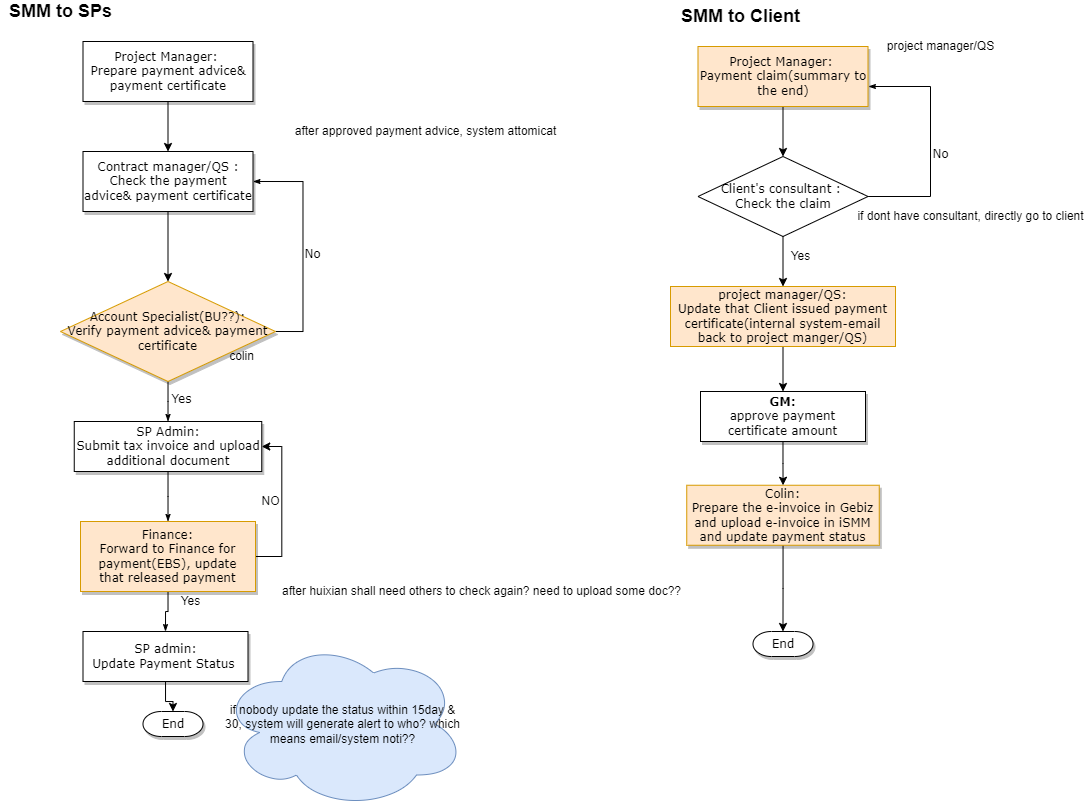

The diagram above was exported from draw.io. Its source (the exported page's mxGraphModel, read from the mxfile embedded in the PNG):
<mxGraphModel dx="1422" dy="881" grid="1" gridSize="10" guides="1" tooltips="1" connect="1" arrows="1" fold="1" page="1" pageScale="1" pageWidth="1100" pageHeight="850" background="none" math="0" shadow="0">
  <root>
    <mxCell id="0" />
    <mxCell id="1" parent="0" />
    <mxCell id="fL_u1W4NbzAENss_vLpb-6" value="" style="edgeStyle=orthogonalEdgeStyle;rounded=0;orthogonalLoop=1;jettySize=auto;html=1;fontSize=12;" parent="1" source="60e70716793133e9-4" target="fL_u1W4NbzAENss_vLpb-3" edge="1">
      <mxGeometry relative="1" as="geometry" />
    </mxCell>
    <mxCell id="60e70716793133e9-4" value="Project Manager: &lt;br style=&quot;font-size: 12px;&quot;&gt;Prepare payment advice&amp;amp; payment certificate" style="rounded=0;whiteSpace=wrap;html=1;shadow=1;labelBackgroundColor=none;strokeWidth=1;fontFamily=Verdana;fontSize=12;align=center;" parent="1" vertex="1">
      <mxGeometry x="82.5" y="60" width="170" height="60" as="geometry" />
    </mxCell>
    <mxCell id="60e70716793133e9-33" value="No" style="edgeStyle=orthogonalEdgeStyle;rounded=0;html=1;labelBackgroundColor=none;startSize=5;endArrow=classicThin;endFill=1;endSize=5;jettySize=auto;orthogonalLoop=1;strokeWidth=1;fontFamily=Verdana;fontSize=12;entryX=1;entryY=0.5;entryDx=0;entryDy=0;exitX=1;exitY=0.5;exitDx=0;exitDy=0;" parent="1" source="60e70716793133e9-5" target="fL_u1W4NbzAENss_vLpb-3" edge="1">
      <mxGeometry x="-0.0769" y="-10" relative="1" as="geometry">
        <mxPoint as="offset" />
        <Array as="points">
          <mxPoint x="302.5" y="350" />
          <mxPoint x="302.5" y="200" />
        </Array>
      </mxGeometry>
    </mxCell>
    <mxCell id="60e70716793133e9-37" value="Yes" style="edgeStyle=orthogonalEdgeStyle;rounded=0;html=1;labelBackgroundColor=none;startSize=5;endArrow=classicThin;endFill=1;endSize=5;jettySize=auto;orthogonalLoop=1;strokeWidth=1;fontFamily=Verdana;fontSize=12;" parent="1" source="60e70716793133e9-5" target="60e70716793133e9-9" edge="1">
      <mxGeometry x="-0.1111" y="13" relative="1" as="geometry">
        <mxPoint as="offset" />
      </mxGeometry>
    </mxCell>
    <mxCell id="60e70716793133e9-5" value="Account Specialist(BU??):&lt;br style=&quot;font-size: 12px;&quot;&gt;Verify payment advice&amp;amp; payment certificate" style="rhombus;whiteSpace=wrap;html=1;rounded=0;shadow=1;labelBackgroundColor=none;strokeWidth=1;fontFamily=Verdana;fontSize=12;align=center;fillColor=#ffe6cc;strokeColor=#d79b00;" parent="1" vertex="1">
      <mxGeometry x="60" y="300" width="215" height="100" as="geometry" />
    </mxCell>
    <mxCell id="60e70716793133e9-38" style="edgeStyle=orthogonalEdgeStyle;rounded=0;html=1;labelBackgroundColor=none;startSize=5;endArrow=classicThin;endFill=1;endSize=5;jettySize=auto;orthogonalLoop=1;strokeWidth=1;fontFamily=Verdana;fontSize=12;" parent="1" source="60e70716793133e9-9" target="60e70716793133e9-11" edge="1">
      <mxGeometry relative="1" as="geometry" />
    </mxCell>
    <mxCell id="60e70716793133e9-9" value="SP Admin:&lt;br style=&quot;font-size: 12px;&quot;&gt;Submit tax invoice and upload additional document" style="whiteSpace=wrap;html=1;rounded=0;shadow=1;labelBackgroundColor=none;strokeWidth=1;fontFamily=Verdana;fontSize=12;align=center;" parent="1" vertex="1">
      <mxGeometry x="73.75" y="440" width="187.5" height="50" as="geometry" />
    </mxCell>
    <mxCell id="60e70716793133e9-41" style="edgeStyle=orthogonalEdgeStyle;rounded=0;html=1;labelBackgroundColor=none;startSize=5;endArrow=classicThin;endFill=1;endSize=5;jettySize=auto;orthogonalLoop=1;strokeWidth=1;fontFamily=Verdana;fontSize=12;entryX=0.5;entryY=0;entryDx=0;entryDy=0;" parent="1" source="60e70716793133e9-11" target="UnUi4fMj7zFjNOM6Jsqw-13" edge="1">
      <mxGeometry relative="1" as="geometry">
        <mxPoint x="152.5" y="650" as="targetPoint" />
      </mxGeometry>
    </mxCell>
    <mxCell id="UnUi4fMj7zFjNOM6Jsqw-4" value="" style="edgeStyle=orthogonalEdgeStyle;rounded=0;orthogonalLoop=1;jettySize=auto;html=1;entryX=1;entryY=0.5;entryDx=0;entryDy=0;exitX=1;exitY=0.5;exitDx=0;exitDy=0;" edge="1" parent="1" source="60e70716793133e9-11" target="60e70716793133e9-9">
      <mxGeometry relative="1" as="geometry">
        <mxPoint x="340.0000000000002" y="565" as="targetPoint" />
      </mxGeometry>
    </mxCell>
    <mxCell id="60e70716793133e9-11" value="Finance:&lt;br style=&quot;font-size: 12px;&quot;&gt;Forward to Finance for payment(EBS), update that released payment" style="whiteSpace=wrap;html=1;rounded=0;shadow=1;labelBackgroundColor=none;strokeWidth=1;fontFamily=Verdana;fontSize=12;align=center;spacing=6;fillColor=#ffe6cc;strokeColor=#d79b00;" parent="1" vertex="1">
      <mxGeometry x="80" y="540" width="175" height="70" as="geometry" />
    </mxCell>
    <mxCell id="60e70716793133e9-30" value="End" style="strokeWidth=1;html=1;shape=mxgraph.flowchart.terminator;whiteSpace=wrap;rounded=0;shadow=1;labelBackgroundColor=none;fontFamily=Verdana;fontSize=12;align=center;" parent="1" vertex="1">
      <mxGeometry x="142.5" y="730" width="60" height="25" as="geometry" />
    </mxCell>
    <mxCell id="fL_u1W4NbzAENss_vLpb-2" value="&lt;font style=&quot;font-size: 18px;&quot;&gt;&lt;b&gt;SMM to SPs&lt;/b&gt;&lt;/font&gt;" style="text;html=1;align=center;verticalAlign=middle;resizable=0;points=[];autosize=1;strokeColor=none;fillColor=none;" parent="1" vertex="1">
      <mxGeometry y="20" width="120" height="20" as="geometry" />
    </mxCell>
    <mxCell id="fL_u1W4NbzAENss_vLpb-4" value="" style="edgeStyle=orthogonalEdgeStyle;rounded=0;orthogonalLoop=1;jettySize=auto;html=1;fontSize=12;" parent="1" source="fL_u1W4NbzAENss_vLpb-3" target="60e70716793133e9-5" edge="1">
      <mxGeometry relative="1" as="geometry" />
    </mxCell>
    <mxCell id="fL_u1W4NbzAENss_vLpb-3" value="Contract manager/QS : Check the payment advice&amp;amp; payment certificate" style="rounded=0;whiteSpace=wrap;html=1;shadow=1;labelBackgroundColor=none;strokeWidth=1;fontFamily=Verdana;fontSize=12;align=center;" parent="1" vertex="1">
      <mxGeometry x="82.5" y="170" width="170" height="60" as="geometry" />
    </mxCell>
    <mxCell id="fL_u1W4NbzAENss_vLpb-10" value="&lt;font style=&quot;font-size: 18px;&quot;&gt;&lt;b&gt;SMM to Client&lt;/b&gt;&lt;/font&gt;" style="text;html=1;align=center;verticalAlign=middle;resizable=0;points=[];autosize=1;strokeColor=none;fillColor=none;" parent="1" vertex="1">
      <mxGeometry x="675" y="25" width="130" height="20" as="geometry" />
    </mxCell>
    <mxCell id="fL_u1W4NbzAENss_vLpb-26" value="" style="edgeStyle=orthogonalEdgeStyle;rounded=0;orthogonalLoop=1;jettySize=auto;html=1;fontSize=12;" parent="1" source="fL_u1W4NbzAENss_vLpb-12" target="fL_u1W4NbzAENss_vLpb-25" edge="1">
      <mxGeometry relative="1" as="geometry" />
    </mxCell>
    <mxCell id="fL_u1W4NbzAENss_vLpb-12" value="Project Manager: &lt;br style=&quot;font-size: 12px;&quot;&gt;Payment claim(summary to the end)" style="rounded=0;whiteSpace=wrap;html=1;shadow=1;labelBackgroundColor=none;strokeWidth=1;fontFamily=Verdana;fontSize=12;align=center;fillColor=#ffe6cc;strokeColor=#d79b00;" parent="1" vertex="1">
      <mxGeometry x="697.5" y="65" width="170" height="60" as="geometry" />
    </mxCell>
    <mxCell id="fL_u1W4NbzAENss_vLpb-13" value="No" style="edgeStyle=orthogonalEdgeStyle;rounded=0;html=1;labelBackgroundColor=none;startSize=5;endArrow=classicThin;endFill=1;endSize=5;jettySize=auto;orthogonalLoop=1;strokeWidth=1;fontFamily=Verdana;fontSize=12;exitX=0.968;exitY=0.463;exitDx=0;exitDy=0;exitPerimeter=0;" parent="1" source="fL_u1W4NbzAENss_vLpb-25" edge="1">
      <mxGeometry x="-0.0769" y="-10" relative="1" as="geometry">
        <mxPoint as="offset" />
        <Array as="points">
          <mxPoint x="862" y="215" />
          <mxPoint x="930" y="215" />
          <mxPoint x="930" y="105" />
        </Array>
        <mxPoint x="900" y="265" as="sourcePoint" />
        <mxPoint x="868" y="105" as="targetPoint" />
      </mxGeometry>
    </mxCell>
    <mxCell id="UnUi4fMj7zFjNOM6Jsqw-28" value="" style="edgeStyle=orthogonalEdgeStyle;rounded=0;orthogonalLoop=1;jettySize=auto;html=1;" edge="1" parent="1" source="fL_u1W4NbzAENss_vLpb-17" target="fL_u1W4NbzAENss_vLpb-20">
      <mxGeometry relative="1" as="geometry" />
    </mxCell>
    <mxCell id="fL_u1W4NbzAENss_vLpb-17" value="Colin:&lt;br style=&quot;font-size: 12px;&quot;&gt;Prepare the e-invoice in Gebiz and upload e-invoice in iSMM&lt;br&gt;and update payment status" style="whiteSpace=wrap;html=1;rounded=0;shadow=1;labelBackgroundColor=none;strokeWidth=1;fontFamily=Verdana;fontSize=12;align=center;fillColor=#ffe6cc;strokeColor=#d79b00;" parent="1" vertex="1">
      <mxGeometry x="686.25" y="503.75" width="192.5" height="60" as="geometry" />
    </mxCell>
    <mxCell id="fL_u1W4NbzAENss_vLpb-20" value="End" style="strokeWidth=1;html=1;shape=mxgraph.flowchart.terminator;whiteSpace=wrap;rounded=0;shadow=1;labelBackgroundColor=none;fontFamily=Verdana;fontSize=12;align=center;" parent="1" vertex="1">
      <mxGeometry x="752.5" y="650" width="60" height="25" as="geometry" />
    </mxCell>
    <mxCell id="fL_u1W4NbzAENss_vLpb-21" value="" style="edgeStyle=orthogonalEdgeStyle;rounded=0;orthogonalLoop=1;jettySize=auto;html=1;fontSize=12;exitX=0.5;exitY=1;exitDx=0;exitDy=0;" parent="1" source="fL_u1W4NbzAENss_vLpb-25" edge="1">
      <mxGeometry relative="1" as="geometry">
        <mxPoint x="795" y="255" as="sourcePoint" />
        <mxPoint x="782.5" y="305" as="targetPoint" />
      </mxGeometry>
    </mxCell>
    <mxCell id="fL_u1W4NbzAENss_vLpb-25" value="&lt;span style=&quot;font-family: Verdana;&quot;&gt;Client's consultant :&amp;nbsp;&lt;/span&gt;&lt;br style=&quot;font-family: Verdana;&quot;&gt;&lt;span style=&quot;font-family: Verdana;&quot;&gt;Check the claim&lt;/span&gt;" style="rhombus;whiteSpace=wrap;html=1;fontSize=12;" parent="1" vertex="1">
      <mxGeometry x="697.5" y="175" width="170" height="80" as="geometry" />
    </mxCell>
    <mxCell id="UnUi4fMj7zFjNOM6Jsqw-27" value="" style="edgeStyle=orthogonalEdgeStyle;rounded=0;orthogonalLoop=1;jettySize=auto;html=1;" edge="1" parent="1" source="fL_u1W4NbzAENss_vLpb-27" target="UnUi4fMj7zFjNOM6Jsqw-20">
      <mxGeometry relative="1" as="geometry" />
    </mxCell>
    <mxCell id="fL_u1W4NbzAENss_vLpb-27" value="&lt;span style=&quot;font-family: Verdana;&quot;&gt;project manager/QS:&lt;/span&gt;&lt;br style=&quot;font-family: Verdana;&quot;&gt;&lt;span style=&quot;font-family: Verdana;&quot;&gt;Update that Client issued payment certificate(internal system-email back to project manger/QS)&lt;/span&gt;" style="rounded=0;whiteSpace=wrap;html=1;fontSize=12;fillColor=#ffe6cc;strokeColor=#d79b00;" parent="1" vertex="1">
      <mxGeometry x="670" y="305" width="225" height="60" as="geometry" />
    </mxCell>
    <mxCell id="fL_u1W4NbzAENss_vLpb-31" value="if nobody update the status within 15day &amp;amp; 30, system will generate alert to who? which means email/system noti??" style="ellipse;shape=cloud;whiteSpace=wrap;html=1;fontSize=12;fillColor=#dae8fc;strokeColor=#6c8ebf;" parent="1" vertex="1">
      <mxGeometry x="220" y="657.5" width="245" height="170" as="geometry" />
    </mxCell>
    <mxCell id="UnUi4fMj7zFjNOM6Jsqw-5" value="NO" style="text;html=1;align=center;verticalAlign=middle;resizable=0;points=[];autosize=1;strokeColor=none;fillColor=none;" vertex="1" parent="1">
      <mxGeometry x="255" y="510" width="30" height="20" as="geometry" />
    </mxCell>
    <mxCell id="UnUi4fMj7zFjNOM6Jsqw-6" value="Yes" style="text;html=1;align=center;verticalAlign=middle;resizable=0;points=[];autosize=1;strokeColor=none;fillColor=none;" vertex="1" parent="1">
      <mxGeometry x="170" y="610" width="40" height="20" as="geometry" />
    </mxCell>
    <mxCell id="UnUi4fMj7zFjNOM6Jsqw-7" value="after huixian shall need others to check again? need to upload some doc??" style="text;html=1;align=center;verticalAlign=middle;resizable=0;points=[];autosize=1;strokeColor=none;fillColor=none;" vertex="1" parent="1">
      <mxGeometry x="276.25" y="600" width="410" height="20" as="geometry" />
    </mxCell>
    <mxCell id="UnUi4fMj7zFjNOM6Jsqw-8" value="colin" style="text;html=1;align=center;verticalAlign=middle;resizable=0;points=[];autosize=1;strokeColor=none;fillColor=none;" vertex="1" parent="1">
      <mxGeometry x="221.25" y="365" width="40" height="20" as="geometry" />
    </mxCell>
    <mxCell id="UnUi4fMj7zFjNOM6Jsqw-15" value="" style="edgeStyle=orthogonalEdgeStyle;rounded=0;orthogonalLoop=1;jettySize=auto;html=1;" edge="1" parent="1" source="UnUi4fMj7zFjNOM6Jsqw-13" target="60e70716793133e9-30">
      <mxGeometry relative="1" as="geometry" />
    </mxCell>
    <mxCell id="UnUi4fMj7zFjNOM6Jsqw-13" value="SP admin:&lt;br style=&quot;font-size: 12px;&quot;&gt;Update Payment Status&amp;nbsp;" style="whiteSpace=wrap;html=1;rounded=0;shadow=1;labelBackgroundColor=none;strokeWidth=1;fontFamily=Verdana;fontSize=12;align=center;spacing=6;" vertex="1" parent="1">
      <mxGeometry x="82.5" y="650" width="165" height="50" as="geometry" />
    </mxCell>
    <mxCell id="UnUi4fMj7zFjNOM6Jsqw-17" value="project manager/QS" style="text;html=1;align=center;verticalAlign=middle;resizable=0;points=[];autosize=1;strokeColor=none;fillColor=none;" vertex="1" parent="1">
      <mxGeometry x="880" y="55" width="120" height="20" as="geometry" />
    </mxCell>
    <mxCell id="UnUi4fMj7zFjNOM6Jsqw-18" value="Yes" style="text;html=1;align=center;verticalAlign=middle;resizable=0;points=[];autosize=1;strokeColor=none;fillColor=none;" vertex="1" parent="1">
      <mxGeometry x="780" y="265" width="40" height="20" as="geometry" />
    </mxCell>
    <mxCell id="UnUi4fMj7zFjNOM6Jsqw-19" value="if dont have consultant, directly go to client" style="text;html=1;align=center;verticalAlign=middle;resizable=0;points=[];autosize=1;strokeColor=none;fillColor=none;" vertex="1" parent="1">
      <mxGeometry x="850" y="225" width="240" height="20" as="geometry" />
    </mxCell>
    <mxCell id="UnUi4fMj7zFjNOM6Jsqw-29" value="" style="edgeStyle=orthogonalEdgeStyle;rounded=0;orthogonalLoop=1;jettySize=auto;html=1;" edge="1" parent="1" source="UnUi4fMj7zFjNOM6Jsqw-20" target="fL_u1W4NbzAENss_vLpb-17">
      <mxGeometry relative="1" as="geometry" />
    </mxCell>
    <mxCell id="UnUi4fMj7zFjNOM6Jsqw-20" value="GM:&lt;br&gt;&lt;span style=&quot;font-weight: normal;&quot;&gt;approve payment certificate amount&lt;/span&gt;" style="whiteSpace=wrap;html=1;rounded=0;shadow=1;labelBackgroundColor=none;strokeWidth=1;fontFamily=Verdana;fontSize=12;align=center;spacing=6;fontStyle=1" vertex="1" parent="1">
      <mxGeometry x="700" y="410" width="165" height="50" as="geometry" />
    </mxCell>
    <mxCell id="UnUi4fMj7zFjNOM6Jsqw-30" value="after approved payment advice, system attomicat" style="text;html=1;align=center;verticalAlign=middle;resizable=0;points=[];autosize=1;strokeColor=none;fillColor=none;" vertex="1" parent="1">
      <mxGeometry x="285" y="140" width="280" height="20" as="geometry" />
    </mxCell>
  </root>
</mxGraphModel>